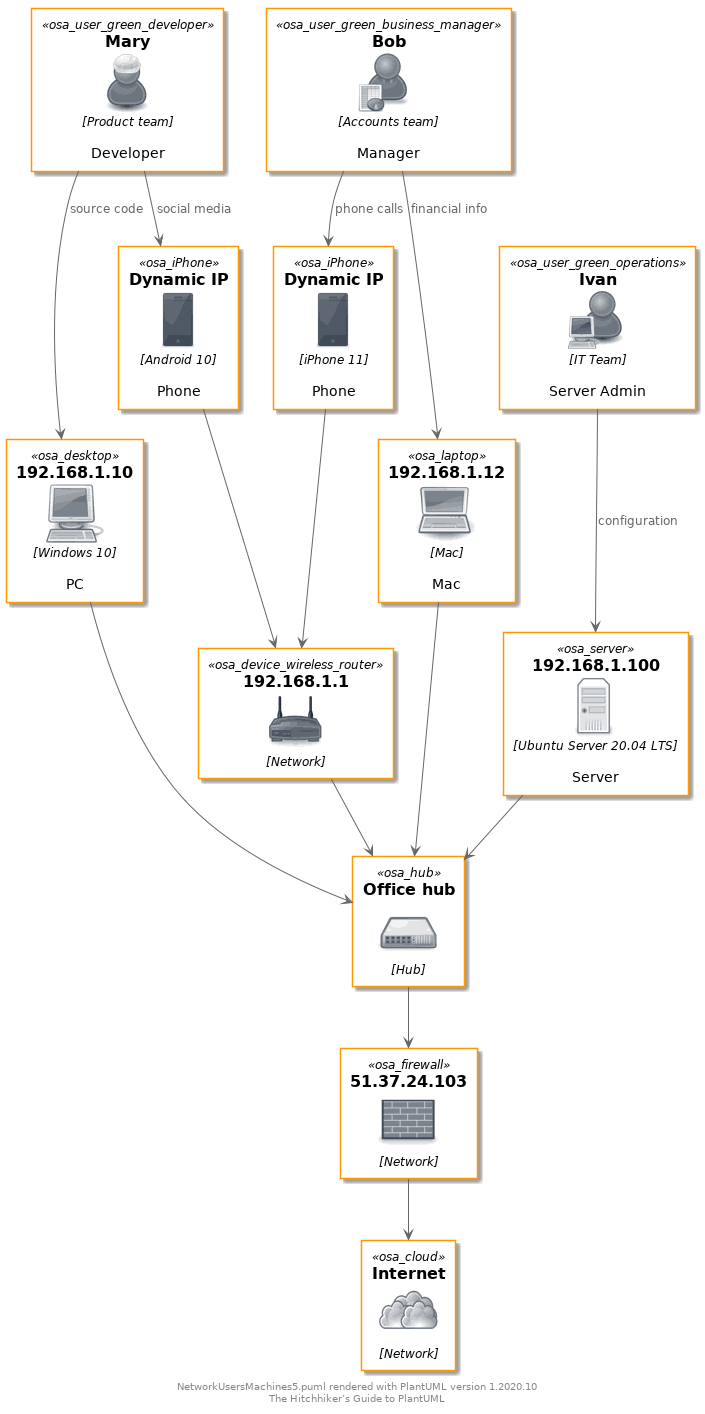

The diagram above was rendered by PlantUML. Its source (embedded in the PNG):
@startuml

skinparam backgroundColor white

skinparam note {
    BackgroundColor #F1FFFF
    BorderColor #2980B9
}

skinparam activity {
    BackgroundColor #BDE3FF
    ArrowColor #2980B9
    BorderColor #2980B9
    StartColor #227BC6
    EndColor #227BC6
    BarColor #227BC6
}

skinparam sequence {
    ArrowColor  #2980B9
    DividerBackgroundColor  #BDE3FF
    GroupBackgroundColor    #BDE3FF
    LifeLineBackgroundColor white
    LifeLineBorderColor #2980B9
    ParticipantBackgroundColor  #BDE3FF
    ParticipantBorderColor  #2980B9
    BoxLineColor    #2980B9
    BoxBackgroundColor  #DDDDDD
}

skinparam componentBackgroundColor    #BDE3FF
skinparam component {
    skinparam componentArrowColor #A80036
    skinparam BorderColor    #A80036
    skinparam InterfaceBackgroundColor   #BDE3FF
    skinparam InterfaceBorderColor   #A80036
}


skinparam stateBackgroundColor #BDE3FF
skinparam state {
    skinparam BorderColor #2980B9
    skinparam ArrowColor #2980B9
    skinparam StartColor black
    skinparam EndColor   black
}


skinparam stereotype {                  
    skinparam CBackgroundColor  #ADD1B2
    skinparam ABackgroundColor  #A9DCDF
    skinparam IBackgroundColor  #B4A7E5
    skinparam EBackgroundColor  #EB937F
}

skinparam actorBackgroundColor #BDE3FF
skinparam actor {
    skinparam BorderColor    #A80036
}

skinparam usecase {
    skinparam ArrowColor   #A80036
    skinparam BorderColor  #A80036
}

skinparam class {
    skinparam ArrowColor #A80036
    skinparam BackgroundColor    #BDE3FF
    skinparam BorderColor    #A80036
}


skinparam object {
    skinparam ArrowColor    #A80036
    skinparam BackgroundColor   #BDE3FF
    skinparam BorderColor   #A80036
}


skinparam packageBackgroundColor  #white
skinparam agentBackgroundColor  #BDE3FF
skinparam artifactBackgroundColor  #BDE3FF
skinparam boundaryBackgroundColor  #BDE3FF
skinparam cardBackgroundColor  #BDE3FF
skinparam cloudBackgroundColor  #BDE3FF
skinparam controlBackgroundColor  #BDE3FF
skinparam databaseBackgroundColor  #BDE3FF
skinparam entityBackgroundColor  #BDE3FF
skinparam fileBackgroundColor  #BDE3FF
skinparam folderBackgroundColor  #BDE3FF
skinparam frameBackgroundColor  #BDE3FF
skinparam interfaceBackgroundColor  #BDE3FF
skinparam nodeBackgroundColor  #BDE3FF
skinparam queueBackgroundColor  #BDE3FF
skinparam stackBackgroundColor  #BDE3FF
skinparam rectangleBackgroundColor  #BDE3FF
skinparam storageBackgroundColor  #BDE3FF
skinparam usecaseBackgroundColor #BDE3FF

!define osaPuml https://raw.githubusercontent.com/Crashedmind/PlantUML-opensecurityarchitecture2-icons/master
!include osaPuml/Common.puml
!include osaPuml/User/all.puml
!include osaPuml/Hardware/all.puml
!include osaPuml/Misc/all.puml
!include osaPuml/Server/all.puml
!include osaPuml/Site/all.puml

'. Mary is a Developer in the Product team. She has a Windows 10 PC and an Android phone.
'. Bob is a Manager in the Accounts team. He has Mac and an iPhone.
'. Ivan is an IT guy who looks after the server. 
'. They connect to the network hub, and via a firewall to the Internet.


' Users

osa_user_green_developer(Mary, "Mary", "Product team", "Developer")
osa_user_green_operations(Ivan, "Ivan", "IT Team", "Server Admin")
osa_user_green_business_manager(Bob, "Bob", "Accounts team", "Manager")

' Devices
osa_desktop(pc, "192.168.1.10", "Windows 10", "PC")
osa_laptop(mac, "192.168.1.12", "Mac", "Mac")
osa_iPhone(iphone, "Dynamic IP", "iPhone 11", "Phone")
osa_iPhone(android, "Dynamic IP", "Android 10", "Phone")
osa_server(server, "192.168.1.100", "Ubuntu Server 20.04 LTS", "Server")

' Network
osa_device_wireless_router(wifiAP, "192.168.1.1", "Network")
osa_hub(hub, "Office hub", "Hub")
osa_firewall(firewall, "51.37.24.103", "Network")
osa_cloud(cloud, "Internet", "Network")


Mary --> pc: source code
Mary --> android: social media

Bob --> mac: financial info
Bob --> iphone: phone calls


Ivan --> server: configuration

iphone --> wifiAP
android --> wifiAP
wifiAP --> hub

server --> hub
mac --> hub
pc --> hub


hub --> firewall

firewall --> cloud

footer %filename() rendered with PlantUML version %version()\nThe Hitchhiker’s Guide to PlantUML
@enduml